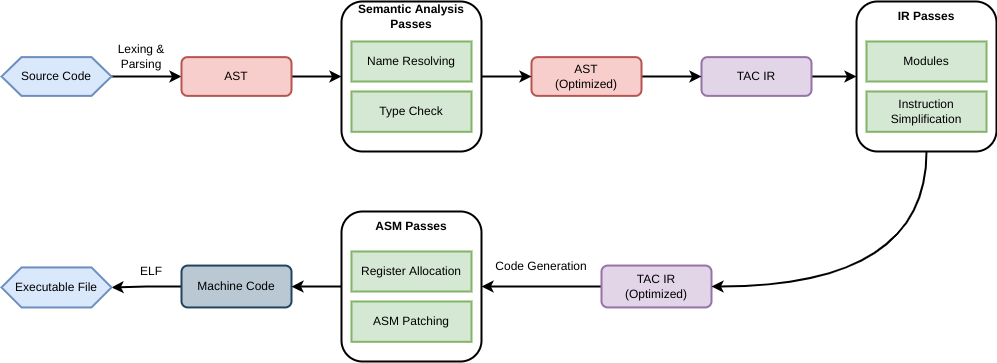

The diagram above was exported from draw.io. Its source (the exported page's mxGraphModel, read from the mxfile embedded in the PNG):
<mxGraphModel dx="1102" dy="2125" grid="1" gridSize="10" guides="1" tooltips="1" connect="1" arrows="1" fold="1" page="1" pageScale="1" pageWidth="850" pageHeight="1100" math="0" shadow="0">
  <root>
    <mxCell id="0" />
    <mxCell id="1" parent="0" />
    <mxCell id="pzRtSoCPMMablmHm-pGD-51" style="edgeStyle=orthogonalEdgeStyle;rounded=0;orthogonalLoop=1;jettySize=auto;html=1;entryX=0;entryY=0.5;entryDx=0;entryDy=0;strokeWidth=2;" parent="1" source="pzRtSoCPMMablmHm-pGD-1" target="pzRtSoCPMMablmHm-pGD-2" edge="1">
      <mxGeometry relative="1" as="geometry" />
    </mxCell>
    <mxCell id="pzRtSoCPMMablmHm-pGD-1" value="Source Code" style="shape=hexagon;perimeter=hexagonPerimeter2;whiteSpace=wrap;html=1;fixedSize=1;fillColor=#dae8fc;strokeColor=#6c8ebf;strokeWidth=2;" parent="1" vertex="1">
      <mxGeometry x="70" y="-1024.38" width="110" height="38.75" as="geometry" />
    </mxCell>
    <mxCell id="pzRtSoCPMMablmHm-pGD-50" style="edgeStyle=orthogonalEdgeStyle;rounded=0;orthogonalLoop=1;jettySize=auto;html=1;strokeWidth=2;" parent="1" source="pzRtSoCPMMablmHm-pGD-2" target="pzRtSoCPMMablmHm-pGD-44" edge="1">
      <mxGeometry relative="1" as="geometry" />
    </mxCell>
    <mxCell id="pzRtSoCPMMablmHm-pGD-2" value="AST" style="rounded=1;whiteSpace=wrap;html=1;strokeWidth=2;fillColor=#f8cecc;strokeColor=#b85450;" parent="1" vertex="1">
      <mxGeometry x="250" y="-1024.3700000000001" width="110" height="38.75" as="geometry" />
    </mxCell>
    <mxCell id="pzRtSoCPMMablmHm-pGD-4" value="Lexing &amp;amp;&lt;br&gt;Parsing" style="text;html=1;strokeColor=none;fillColor=none;align=center;verticalAlign=middle;whiteSpace=wrap;rounded=0;" parent="1" vertex="1">
      <mxGeometry x="160" y="-1040" width="100" height="30" as="geometry" />
    </mxCell>
    <mxCell id="pzRtSoCPMMablmHm-pGD-56" style="edgeStyle=orthogonalEdgeStyle;rounded=0;orthogonalLoop=1;jettySize=auto;html=1;entryX=0;entryY=0.5;entryDx=0;entryDy=0;strokeWidth=2;" parent="1" source="pzRtSoCPMMablmHm-pGD-5" target="pzRtSoCPMMablmHm-pGD-35" edge="1">
      <mxGeometry relative="1" as="geometry" />
    </mxCell>
    <mxCell id="pzRtSoCPMMablmHm-pGD-5" value="TAC IR" style="rounded=1;whiteSpace=wrap;html=1;strokeWidth=2;fillColor=#e1d5e7;strokeColor=#9673a6;" parent="1" vertex="1">
      <mxGeometry x="770" y="-1024.38" width="110" height="38.75" as="geometry" />
    </mxCell>
    <mxCell id="pzRtSoCPMMablmHm-pGD-62" style="edgeStyle=orthogonalEdgeStyle;rounded=0;orthogonalLoop=1;jettySize=auto;html=1;entryX=1;entryY=0.5;entryDx=0;entryDy=0;strokeWidth=2;" parent="1" source="pzRtSoCPMMablmHm-pGD-13" target="pzRtSoCPMMablmHm-pGD-40" edge="1">
      <mxGeometry relative="1" as="geometry" />
    </mxCell>
    <mxCell id="pzRtSoCPMMablmHm-pGD-13" value="TAC IR&lt;br&gt;(Optimized)" style="rounded=1;whiteSpace=wrap;html=1;strokeWidth=2;fillColor=#e1d5e7;strokeColor=#9673a6;" parent="1" vertex="1">
      <mxGeometry x="670" y="-815.9400000000002" width="110" height="41.87" as="geometry" />
    </mxCell>
    <mxCell id="pzRtSoCPMMablmHm-pGD-24" value="Code Generation" style="text;html=1;strokeColor=none;fillColor=none;align=center;verticalAlign=middle;whiteSpace=wrap;rounded=0;" parent="1" vertex="1">
      <mxGeometry x="550" y="-830" width="120" height="30" as="geometry" />
    </mxCell>
    <mxCell id="pzRtSoCPMMablmHm-pGD-55" style="edgeStyle=orthogonalEdgeStyle;rounded=0;orthogonalLoop=1;jettySize=auto;html=1;entryX=0;entryY=0.5;entryDx=0;entryDy=0;strokeWidth=2;" parent="1" source="pzRtSoCPMMablmHm-pGD-31" target="pzRtSoCPMMablmHm-pGD-5" edge="1">
      <mxGeometry relative="1" as="geometry" />
    </mxCell>
    <mxCell id="pzRtSoCPMMablmHm-pGD-31" value="AST&lt;br&gt;(Optimized)" style="rounded=1;whiteSpace=wrap;html=1;strokeWidth=2;fillColor=#f8cecc;strokeColor=#b85450;" parent="1" vertex="1">
      <mxGeometry x="600" y="-1024.3799999999999" width="110" height="38.75" as="geometry" />
    </mxCell>
    <mxCell id="pzRtSoCPMMablmHm-pGD-64" style="edgeStyle=orthogonalEdgeStyle;rounded=0;orthogonalLoop=1;jettySize=auto;html=1;entryX=1;entryY=0.5;entryDx=0;entryDy=0;strokeWidth=2;" parent="1" source="pzRtSoCPMMablmHm-pGD-32" target="pzRtSoCPMMablmHm-pGD-34" edge="1">
      <mxGeometry relative="1" as="geometry" />
    </mxCell>
    <mxCell id="pzRtSoCPMMablmHm-pGD-32" value="Machine Code" style="rounded=1;whiteSpace=wrap;html=1;strokeWidth=2;fillColor=#bac8d3;strokeColor=#23445d;" parent="1" vertex="1">
      <mxGeometry x="250" y="-815.9300000000002" width="110" height="41.87" as="geometry" />
    </mxCell>
    <mxCell id="pzRtSoCPMMablmHm-pGD-33" value="ELF" style="text;html=1;strokeColor=none;fillColor=none;align=center;verticalAlign=middle;whiteSpace=wrap;rounded=0;" parent="1" vertex="1">
      <mxGeometry x="190" y="-825.0000000000001" width="60" height="30" as="geometry" />
    </mxCell>
    <mxCell id="pzRtSoCPMMablmHm-pGD-34" value="Executable File" style="shape=hexagon;perimeter=hexagonPerimeter2;whiteSpace=wrap;html=1;fixedSize=1;fillColor=#dae8fc;strokeColor=#6c8ebf;strokeWidth=2;" parent="1" vertex="1">
      <mxGeometry x="70" y="-814.0600000000001" width="110" height="40" as="geometry" />
    </mxCell>
    <mxCell id="pzRtSoCPMMablmHm-pGD-65" style="edgeStyle=orthogonalEdgeStyle;rounded=0;orthogonalLoop=1;jettySize=auto;html=1;exitX=0.5;exitY=1;exitDx=0;exitDy=0;entryX=1;entryY=0.5;entryDx=0;entryDy=0;strokeWidth=2;curved=1;" parent="1" source="pzRtSoCPMMablmHm-pGD-35" target="pzRtSoCPMMablmHm-pGD-13" edge="1">
      <mxGeometry relative="1" as="geometry" />
    </mxCell>
    <mxCell id="pzRtSoCPMMablmHm-pGD-35" value="" style="rounded=1;whiteSpace=wrap;html=1;strokeWidth=2;" parent="1" vertex="1">
      <mxGeometry x="925" y="-1080.01" width="140" height="150" as="geometry" />
    </mxCell>
    <mxCell id="pzRtSoCPMMablmHm-pGD-36" value="IR Passes" style="text;html=1;strokeColor=none;fillColor=none;align=center;verticalAlign=middle;whiteSpace=wrap;rounded=0;fontStyle=1" parent="1" vertex="1">
      <mxGeometry x="925" y="-1080.01" width="140" height="30" as="geometry" />
    </mxCell>
    <mxCell id="pzRtSoCPMMablmHm-pGD-15" value="Modules" style="rounded=0;whiteSpace=wrap;html=1;strokeWidth=2;fillColor=#d5e8d4;strokeColor=#82b366;" parent="1" vertex="1">
      <mxGeometry x="935" y="-1040.01" width="120" height="40" as="geometry" />
    </mxCell>
    <mxCell id="pzRtSoCPMMablmHm-pGD-11" value="Instruction Simplification" style="rounded=0;whiteSpace=wrap;html=1;strokeWidth=2;fillColor=#d5e8d4;strokeColor=#82b366;" parent="1" vertex="1">
      <mxGeometry x="935" y="-990.01" width="120" height="40.31" as="geometry" />
    </mxCell>
    <mxCell id="pzRtSoCPMMablmHm-pGD-63" style="edgeStyle=orthogonalEdgeStyle;rounded=0;orthogonalLoop=1;jettySize=auto;html=1;strokeWidth=2;" parent="1" source="pzRtSoCPMMablmHm-pGD-40" target="pzRtSoCPMMablmHm-pGD-32" edge="1">
      <mxGeometry relative="1" as="geometry" />
    </mxCell>
    <mxCell id="pzRtSoCPMMablmHm-pGD-40" value="" style="rounded=1;whiteSpace=wrap;html=1;strokeWidth=2;" parent="1" vertex="1">
      <mxGeometry x="410" y="-870" width="140" height="150" as="geometry" />
    </mxCell>
    <mxCell id="pzRtSoCPMMablmHm-pGD-41" value="ASM Passes" style="text;html=1;strokeColor=none;fillColor=none;align=center;verticalAlign=middle;whiteSpace=wrap;rounded=0;fontStyle=1" parent="1" vertex="1">
      <mxGeometry x="410" y="-870" width="140" height="30" as="geometry" />
    </mxCell>
    <mxCell id="pzRtSoCPMMablmHm-pGD-42" value="Register Allocation" style="rounded=0;whiteSpace=wrap;html=1;strokeWidth=2;fillColor=#d5e8d4;strokeColor=#82b366;" parent="1" vertex="1">
      <mxGeometry x="420" y="-830" width="120" height="40" as="geometry" />
    </mxCell>
    <mxCell id="pzRtSoCPMMablmHm-pGD-43" value="ASM Patching" style="rounded=0;whiteSpace=wrap;html=1;strokeWidth=2;fillColor=#d5e8d4;strokeColor=#82b366;" parent="1" vertex="1">
      <mxGeometry x="420" y="-780" width="120" height="40.31" as="geometry" />
    </mxCell>
    <mxCell id="pzRtSoCPMMablmHm-pGD-54" style="edgeStyle=orthogonalEdgeStyle;rounded=0;orthogonalLoop=1;jettySize=auto;html=1;entryX=0;entryY=0.5;entryDx=0;entryDy=0;strokeWidth=2;" parent="1" source="pzRtSoCPMMablmHm-pGD-44" target="pzRtSoCPMMablmHm-pGD-31" edge="1">
      <mxGeometry relative="1" as="geometry" />
    </mxCell>
    <mxCell id="pzRtSoCPMMablmHm-pGD-44" value="" style="rounded=1;whiteSpace=wrap;html=1;strokeWidth=2;" parent="1" vertex="1">
      <mxGeometry x="410" y="-1080" width="140" height="150" as="geometry" />
    </mxCell>
    <mxCell id="pzRtSoCPMMablmHm-pGD-45" value="Semantic Analysis Passes" style="text;html=1;strokeColor=none;fillColor=none;align=center;verticalAlign=middle;whiteSpace=wrap;rounded=0;fontStyle=1" parent="1" vertex="1">
      <mxGeometry x="410" y="-1080" width="140" height="30" as="geometry" />
    </mxCell>
    <mxCell id="pzRtSoCPMMablmHm-pGD-46" value="Name Resolving" style="rounded=0;whiteSpace=wrap;html=1;strokeWidth=2;fillColor=#d5e8d4;strokeColor=#82b366;" parent="1" vertex="1">
      <mxGeometry x="420" y="-1040" width="120" height="40" as="geometry" />
    </mxCell>
    <mxCell id="pzRtSoCPMMablmHm-pGD-47" value="Type Check" style="rounded=0;whiteSpace=wrap;html=1;strokeWidth=2;fillColor=#d5e8d4;strokeColor=#82b366;" parent="1" vertex="1">
      <mxGeometry x="420" y="-990" width="120" height="40.31" as="geometry" />
    </mxCell>
  </root>
</mxGraphModel>